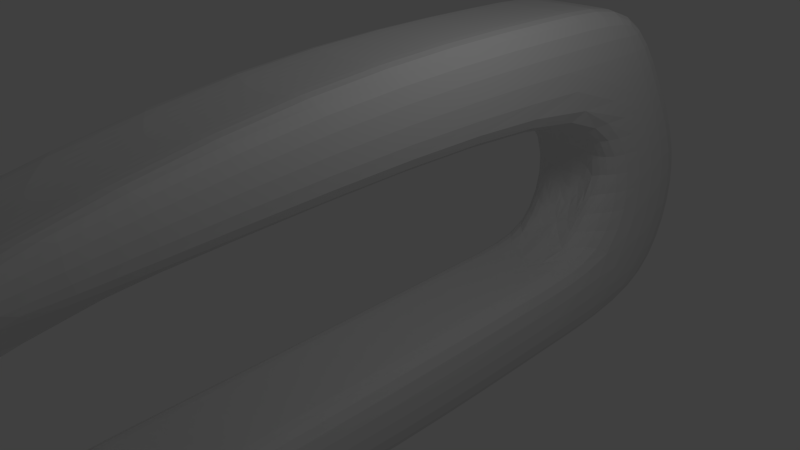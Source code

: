 # Source: shell2.blend  (saved by Blender 2.60.0; exported with 4.5.12 LTS)
import bpy
from mathutils import Matrix  # noqa: F401  (used for matrix-valued properties, if any)

bpy.ops.wm.read_factory_settings(use_empty=True)
scene = bpy.context.scene
scene.name = 'Scene'

# ---- collections
col_collection_1 = bpy.data.collections.new('Collection 1'); scene.collection.children.link(col_collection_1)

# ---- materials (node trees are filled in below, after node groups)
mat_material = bpy.data.materials.new('Material')
mat_material.alpha_threshold = 0.0
mat_material.use_transparent_shadow = False
mat_material.roughness = 0.5
mat_material.line_color = (0.0, 0.0, 0.0, 1.0)

# ---- material node trees

# ---- world
world_world = bpy.data.worlds.new('World'); scene.world = world_world
world_world.color = (0.05088, 0.05088, 0.05088)
world_world.use_sun_shadow = False
world_world.sun_shadow_jitter_overblur = 0.0
world_world.cycles.sampling_method = 'MANUAL'
world_world.cycles.sample_map_resolution = 256

# ---- cameras
cam_camera = bpy.data.cameras.new('Camera')
cam_camera.clip_end = 100.0
cam_camera.lens = 35.0
cam_camera.ortho_scale = 7.314
cam_camera.dof.focus_distance = 0.0
cam_camera.dof.aperture_fstop = 128.0

# ---- lights
light_lamp = bpy.data.lights.new('Lamp', 'POINT')
light_lamp.transmission_factor = 0.0
light_lamp.cutoff_distance = 30.0
light_lamp.energy = 100.0
light_lamp.shadow_buffer_clip_start = 1.001
light_lamp.shadow_soft_size = 1.0
light_lamp.shadow_maximum_resolution = 0.006
light_lamp.use_absolute_resolution = True
light_lamp.cycles.use_multiple_importance_sampling = False

# ---- meshes
me_cube = bpy.data.meshes.new('Cube')
me_cube.from_pydata([(1.0, 2.0, -1.0), (1.0, -1.0, -1.0), (-1.0, -1.0, -1.0), (-1.0, 2.0, -1.0), (1.0, 1.0, 1.0), (1.0, -1.0, 1.0), (-1.0, -1.0, 1.0), (-1.0, 1.0, 1.0), (1.0, 3.0, 0.0), (1.0, 1.0, 0.0), (-1.0, 1.0, 0.0), (-1.0, 3.0, 0.0), (1.0, 2.0, 0.4933), (1.0, -4.768e-07, 0.4933), (-1.0, 3.576e-07, 0.4933), (-1.0, 2.0, 0.4933), (1.0, 3.0, -0.5), (1.0, 1.0, -0.5), (-1.0, 1.0, -0.5), (-1.0, 3.0, -0.5), (-1.0, -1.0, -0.5), (1.0, -1.0, -0.5), (-1.0, -1.0, -1.0), (1.0, -1.0, -1.0), (1.0, -10.0, -0.6667), (-1.0, -10.0, -0.6667), (1.0, -10.0, -0.5), (-1.0, -10.0, -0.5), (-1.0, -10.0, 0.4933), (1.0, -10.0, 0.4933), (-1.0, -10.0, 0.6667), (1.0, -10.0, 0.6667), (1.0, -5.5, 0.4933), (-1.0, -5.5, 0.4933), (-1.0, -5.5, 1.0), (1.0, -5.5, 1.0), (1.0, -5.52, -1.0), (-1.0, -5.52, -1.0), (1.0, -5.52, -0.5), (-1.0, -5.52, -0.5), (1.788e-07, 3.5, -1.0), (-5.96e-08, -1.0, -1.0), (2.384e-07, 1.0, 1.0), (-5.364e-07, -1.0, 1.0), (-2.98e-07, 1.0, 0.0), (2.384e-07, 3.5, 0.0), (-3.576e-07, -5.96e-08, 0.4933), (2.384e-07, 2.5, 0.4933), (-2.384e-07, -1.0, -0.5), (2.384e-07, 4.0, -0.5), (-2.384e-07, -1.0, -0.5), (-1.192e-07, -1.0, -1.0), (-1.431e-06, -9.713, -0.9903), (-1.55e-06, -12.43, -0.5), (-4.411e-06, -11.0, -0.1734), (-4.53e-06, -12.0, 0.5), (-2.384e-06, -5.5, 0.4933), (-2.563e-06, -5.5, 1.0), (-7.153e-07, -5.52, -1.0), (-9.537e-07, -5.52, -0.5), (-2.384e-07, 1.0, -0.5), (2.384e-07, 4.0, -0.5), (1.0, 1.0, -0.5), (-1.0, 1.0, -0.5), (-1.0, 3.0, -0.5), (1.0, 3.0, -0.5), (0.5, 3.0, -1.0), (0.5, -1.0, -1.0), (0.5, 1.0, 1.0), (0.5, -1.0, 1.0), (0.5, 1.0, 0.0), (0.5, 3.3, 0.0), (0.5, -2.682e-07, 0.4933), (0.5, 2.3, 0.4933), (0.5, 0.0, -0.5), (0.5, 3.5, -0.5), (0.5, -1.0, -0.5), (0.5, -1.0, -1.0), (0.5, -10.5, -0.9167), (0.5, -11.93, -0.5), (0.5, -10.5, 0.3266), (0.5, -11.0, 0.5833), (0.5, -5.5, 0.4933), (0.5, -5.5, 1.0), (0.5, -5.52, -1.0), (0.5, -5.52, -0.5), (-0.5, 3.0, -1.0), (-0.5, -1.0, -1.0), (-0.5, 1.0, 1.0), (-0.5, -1.0, 1.0), (-0.5, 1.0, 0.0), (-0.5, 3.3, 0.0), (-0.5, 1.49e-07, 0.4933), (-0.5, 2.3, 0.4933), (-0.5, 1.192e-07, -0.5), (-0.5, 3.5, -0.5), (-0.5, -1.0, -0.5), (-0.5, -1.0, -1.0), (-0.5, -10.5, -0.9167), (-0.5, -11.93, -0.5), (-0.5, -10.5, 0.3266), (-0.5, -11.0, 0.5833), (-0.5, -5.5, 0.4933), (-0.5, -5.5, 1.0), (-0.5, -5.52, -1.0), (-0.5, -5.52, -0.5), (-2.682e-07, 0.5, -0.4167)], [(60, 63), (60, 62), (61, 64), (61, 65)], [(8, 12, 13, 9), (12, 4, 5, 13), (10, 14, 15, 11), (14, 6, 7, 15), (0, 16, 17, 1), (16, 8, 9, 17), (2, 18, 19, 3), (18, 10, 11, 19), (18, 2, 22, 20), (1, 17, 21, 23), (14, 33, 34, 6), (33, 28, 30, 34), (5, 35, 32, 13), (35, 31, 29, 32), (21, 38, 36, 23), (38, 26, 24, 36), (22, 37, 39, 20), (37, 25, 27, 39), (40, 66, 67, 41), (66, 0, 1, 67), (4, 68, 69, 5), (68, 42, 43, 69), (13, 72, 70, 9), (72, 46, 44, 70), (12, 73, 68, 4), (73, 47, 42, 68), (8, 71, 73, 12), (71, 45, 47, 73), (9, 70, 74, 17), (16, 75, 71, 8), (75, 49, 45, 71), (0, 66, 75, 16), (66, 40, 49, 75), (17, 74, 76, 21), (74, 48, 50, 76), (41, 67, 77, 51), (67, 1, 23, 77), (26, 79, 78, 24), (79, 53, 52, 78), (31, 81, 80, 29), (81, 55, 54, 80), (32, 82, 72, 13), (82, 56, 46, 72), (29, 80, 82, 32), (57, 83, 69, 43), (83, 35, 5, 69), (55, 81, 83, 57), (81, 31, 35, 83), (36, 84, 77, 23), (84, 58, 51, 77), (24, 78, 84, 36), (78, 52, 58, 84), (59, 85, 76, 50), (85, 38, 21, 76), (53, 79, 85, 59), (79, 26, 38, 85), (41, 87, 86, 40), (87, 2, 3, 86), (42, 88, 89, 43), (88, 7, 6, 89), (46, 92, 90, 44), (92, 14, 10, 90), (47, 93, 88, 42), (93, 15, 7, 88), (45, 91, 93, 47), (91, 11, 15, 93), (90, 10, 18, 94), (49, 95, 91, 45), (95, 19, 11, 91), (40, 86, 95, 49), (86, 3, 19, 95), (48, 94, 96, 50), (94, 18, 20, 96), (2, 87, 97, 22), (87, 41, 51, 97), (53, 99, 98, 52), (99, 27, 25, 98), (55, 101, 100, 54), (101, 30, 28, 100), (56, 102, 92, 46), (102, 33, 14, 92), (100, 28, 33, 102), (34, 103, 89, 6), (103, 57, 43, 89), (30, 101, 103, 34), (101, 55, 57, 103), (58, 104, 97, 51), (104, 37, 22, 97), (52, 98, 104, 58), (98, 25, 37, 104), (39, 105, 96, 20), (105, 59, 50, 96), (27, 99, 105, 39), (99, 53, 59, 105), (106, 74, 70), (44, 106, 70), (106, 48, 74), (106, 90, 94), (48, 106, 94), (106, 44, 90)])
me_cube.materials.append(mat_material)
me_cube.use_remesh_preserve_volume = False
me_cube.use_remesh_preserve_attributes = False
me_cube.use_mirror_vertex_groups = False
me_cube.update()

# ---- objects
ob_cube = bpy.data.objects.new('Cube', me_cube)
ob_lamp = bpy.data.objects.new('Lamp', light_lamp)
ob_camera = bpy.data.objects.new('Camera', cam_camera)

# ---- transforms, parenting, visibility, modifiers, constraints
ob_cube.location = (0.0, 4.0, 0.0)
ob_cube.scale = (1.0, 1.0, 3.0)
ob_cube.lock_rotations_4d = False
ob_cube.empty_display_type = 'ARROWS'
ob_cube.lineart.crease_threshold = 0.0
_m = ob_cube.modifiers.new('Subsurf', 'SUBSURF')
_m.uv_smooth = 'PRESERVE_CORNERS'
_m.quality = 2
_m.levels = 6
_m.show_only_control_edges = False
ob_lamp.location = (4.076, 1.005, 5.904)
ob_lamp.rotation_euler = (0.6503, 0.05522, 1.866)
ob_lamp.lock_rotations_4d = False
ob_lamp.empty_display_type = 'ARROWS'
ob_lamp.color = (0.0, 0.0, 0.0, 0.0)
ob_lamp.lineart.crease_threshold = 0.0
ob_camera.location = (7.481, -6.508, 5.344)
ob_camera.rotation_euler = (1.109, 0.01082, 0.8149)
ob_camera.lock_rotations_4d = False
ob_camera.empty_display_type = 'ARROWS'
ob_camera.color = (0.0, 0.0, 0.0, 0.0)
ob_camera.display_type = 'WIRE'
ob_camera.lineart.crease_threshold = 0.0

# ---- collection membership
col_collection_1.objects.link(ob_cube)
col_collection_1.objects.link(ob_lamp)
col_collection_1.objects.link(ob_camera)

# ---- scene / render settings (as saved in the file)
scene.camera = ob_camera
scene.frame_start = 1; scene.frame_end = 250; scene.frame_set(1)
scene.render.engine = 'BLENDER_EEVEE_NEXT'
scene.render.image_settings.color_mode = 'RGB'
scene.render.image_settings.compression = 90
scene.render.resolution_percentage = 50
scene.render.dither_intensity = 0.0
scene.render.bake_margin = 2
scene.render.bake_bias = 0.0
scene.cycles.use_denoising = False
scene.cycles.samples = 10
scene.cycles.sampling_pattern = 'TABULATED_SOBOL'
scene.cycles.light_sampling_threshold = 0.0
scene.cycles.use_adaptive_sampling = False
scene.cycles.use_light_tree = False
scene.cycles.blur_glossy = 0.0
scene.cycles.volume_bounces = 1
scene.cycles.pixel_filter_type = 'GAUSSIAN'
scene.cycles.sample_clamp_indirect = 0.0
scene.view_settings.view_transform = 'Standard'
bpy.context.view_layer.update()
